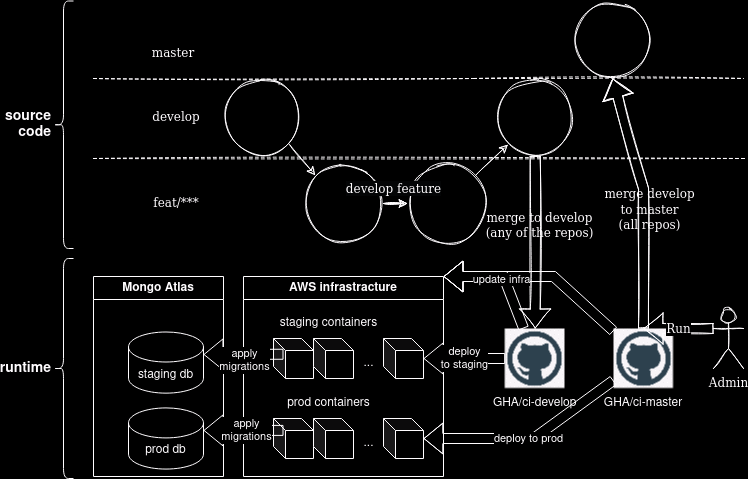

The diagram above was exported from draw.io. Its source (the exported page's mxGraphModel, read from the mxfile embedded in the PNG):
<mxGraphModel dx="880" dy="482" grid="1" gridSize="10" guides="1" tooltips="1" connect="1" arrows="1" fold="1" page="1" pageScale="1" pageWidth="827" pageHeight="1169" background="#000000" math="0" shadow="0">
  <root>
    <mxCell id="0" />
    <mxCell id="1" parent="0" />
    <mxCell id="2" value="" style="endArrow=none;dashed=1;html=1;rounded=0;sketch=1;" parent="1" edge="1">
      <mxGeometry width="50" height="50" relative="1" as="geometry">
        <mxPoint x="120" y="190" as="sourcePoint" />
        <mxPoint x="771" y="190" as="targetPoint" />
      </mxGeometry>
    </mxCell>
    <mxCell id="3" value="&lt;font face=&quot;Verdana&quot;&gt;develop&lt;br&gt;&lt;/font&gt;" style="text;html=1;strokeColor=none;fillColor=none;align=center;verticalAlign=middle;whiteSpace=wrap;rounded=0;sketch=1;" parent="1" vertex="1">
      <mxGeometry x="62.5" y="133.75" width="280" height="30" as="geometry" />
    </mxCell>
    <mxCell id="5" value="&lt;font face=&quot;Verdana&quot;&gt;feat/***&lt;br&gt;&lt;/font&gt;" style="text;html=1;strokeColor=none;fillColor=none;align=center;verticalAlign=middle;whiteSpace=wrap;rounded=0;rotation=0;sketch=1;" parent="1" vertex="1">
      <mxGeometry x="62.5" y="220" width="280" height="30" as="geometry" />
    </mxCell>
    <mxCell id="23" value="" style="edgeStyle=orthogonalEdgeStyle;rounded=0;orthogonalLoop=1;jettySize=auto;html=1;sketch=1;" parent="1" source="6" target="9" edge="1">
      <mxGeometry relative="1" as="geometry" />
    </mxCell>
    <mxCell id="6" value="" style="ellipse;whiteSpace=wrap;html=1;aspect=fixed;fontFamily=Verdana;fontSize=12;fillColor=none;sketch=1;" parent="1" vertex="1">
      <mxGeometry x="330" y="195" width="80" height="80" as="geometry" />
    </mxCell>
    <mxCell id="7" value="" style="ellipse;whiteSpace=wrap;html=1;aspect=fixed;fontFamily=Verdana;fontSize=12;fillStyle=hatch;fillColor=none;sketch=1;" parent="1" vertex="1">
      <mxGeometry x="250" y="110" width="77.5" height="77.5" as="geometry" />
    </mxCell>
    <mxCell id="8" value="" style="endArrow=classic;html=1;rounded=0;fontFamily=Verdana;fontSize=12;entryX=0;entryY=0;entryDx=0;entryDy=0;exitX=1;exitY=1;exitDx=0;exitDy=0;sketch=1;" parent="1" source="7" target="6" edge="1">
      <mxGeometry width="50" height="50" relative="1" as="geometry">
        <mxPoint x="330" y="180" as="sourcePoint" />
        <mxPoint x="300" y="180" as="targetPoint" />
      </mxGeometry>
    </mxCell>
    <mxCell id="9" value="" style="ellipse;whiteSpace=wrap;html=1;aspect=fixed;fontFamily=Verdana;fontSize=12;fillColor=none;sketch=1;" parent="1" vertex="1">
      <mxGeometry x="434" y="195" width="80" height="80" as="geometry" />
    </mxCell>
    <mxCell id="11" value="&lt;span style=&quot;color: rgb(0, 0, 0); font-family: Verdana; font-size: 12px; font-style: normal; font-variant-ligatures: normal; font-variant-caps: normal; font-weight: 400; letter-spacing: normal; orphans: 2; text-align: center; text-indent: 0px; text-transform: none; widows: 2; word-spacing: 0px; -webkit-text-stroke-width: 0px; background-color: rgb(248, 249, 250); text-decoration-thickness: initial; text-decoration-style: initial; text-decoration-color: initial; float: none; display: inline !important;&quot;&gt;develop feature&lt;/span&gt;" style="endArrow=classic;html=1;rounded=0;fontFamily=Verdana;fontSize=12;entryX=0;entryY=0.5;entryDx=0;entryDy=0;exitX=1;exitY=0.5;exitDx=0;exitDy=0;sketch=1;" parent="1" source="6" target="9" edge="1">
      <mxGeometry x="-0.1667" y="15" width="50" height="50" relative="1" as="geometry">
        <mxPoint x="500" y="230" as="sourcePoint" />
        <mxPoint x="550" y="180" as="targetPoint" />
        <mxPoint as="offset" />
      </mxGeometry>
    </mxCell>
    <mxCell id="13" value="" style="ellipse;whiteSpace=wrap;html=1;aspect=fixed;fontFamily=Verdana;fontSize=12;fillColor=none;sketch=1;" parent="1" vertex="1">
      <mxGeometry x="522.97" y="110" width="77.5" height="77.5" as="geometry" />
    </mxCell>
    <mxCell id="14" value="" style="endArrow=classic;html=1;rounded=0;fontFamily=Verdana;fontSize=12;entryX=0;entryY=1;entryDx=0;entryDy=0;exitX=1;exitY=0;exitDx=0;exitDy=0;sketch=1;" parent="1" source="9" target="13" edge="1">
      <mxGeometry width="50" height="50" relative="1" as="geometry">
        <mxPoint x="520" y="230" as="sourcePoint" />
        <mxPoint x="521.72" y="270" as="targetPoint" />
      </mxGeometry>
    </mxCell>
    <mxCell id="16" value="GHA/ci-develop" style="shape=image;imageAspect=0;aspect=fixed;verticalLabelPosition=bottom;verticalAlign=top;image=https://clipground.com/images/github-logo-png-7.jpg;sketch=1;" parent="1" vertex="1">
      <mxGeometry x="531.72" y="360" width="60" height="60" as="geometry" />
    </mxCell>
    <mxCell id="17" value="&lt;font face=&quot;Verdana&quot;&gt;master&lt;br&gt;&lt;/font&gt;" style="text;html=1;strokeColor=none;fillColor=none;align=center;verticalAlign=middle;whiteSpace=wrap;rounded=0;sketch=1;" parent="1" vertex="1">
      <mxGeometry x="60" y="70" width="280" height="30" as="geometry" />
    </mxCell>
    <mxCell id="18" value="" style="shape=flexArrow;endArrow=classic;html=1;rounded=0;exitX=0.5;exitY=1;exitDx=0;exitDy=0;sketch=1;" parent="1" source="13" target="16" edge="1">
      <mxGeometry width="50" height="50" relative="1" as="geometry">
        <mxPoint x="531.72" y="190" as="sourcePoint" />
        <mxPoint x="671.72" y="50" as="targetPoint" />
      </mxGeometry>
    </mxCell>
    <mxCell id="22" value="&lt;span style=&quot;font-family: Verdana; font-size: 12px;&quot;&gt;merge to develop&lt;br&gt;(any of the repos)&lt;br&gt;&lt;/span&gt;" style="edgeLabel;html=1;align=center;verticalAlign=middle;resizable=0;points=[];labelBackgroundColor=none;sketch=1;" parent="18" vertex="1" connectable="0">
      <mxGeometry x="-0.2082" y="4" relative="1" as="geometry">
        <mxPoint y="1" as="offset" />
      </mxGeometry>
    </mxCell>
    <mxCell id="21" value="" style="endArrow=none;dashed=1;html=1;rounded=0;sketch=1;" parent="1" edge="1">
      <mxGeometry width="50" height="50" relative="1" as="geometry">
        <mxPoint x="120" y="110" as="sourcePoint" />
        <mxPoint x="770" y="110" as="targetPoint" />
        <Array as="points">
          <mxPoint x="500" y="110" />
        </Array>
      </mxGeometry>
    </mxCell>
    <mxCell id="24" value="GHA/ci-master" style="shape=image;imageAspect=0;aspect=fixed;verticalLabelPosition=bottom;verticalAlign=top;image=https://clipground.com/images/github-logo-png-7.jpg;sketch=1;" parent="1" vertex="1">
      <mxGeometry x="640" y="360" width="60" height="60" as="geometry" />
    </mxCell>
    <mxCell id="25" value="" style="ellipse;whiteSpace=wrap;html=1;aspect=fixed;fontFamily=Verdana;fontSize=12;fillColor=none;sketch=1;" parent="1" vertex="1">
      <mxGeometry x="600.47" y="32.5" width="77.5" height="77.5" as="geometry" />
    </mxCell>
    <mxCell id="27" value="" style="shape=flexArrow;endArrow=classic;html=1;rounded=0;exitX=0.5;exitY=0;exitDx=0;exitDy=0;entryX=0.5;entryY=1;entryDx=0;entryDy=0;sketch=1;" parent="1" source="24" target="25" edge="1">
      <mxGeometry width="50" height="50" relative="1" as="geometry">
        <mxPoint x="610" y="280" as="sourcePoint" />
        <mxPoint x="660" y="230" as="targetPoint" />
        <Array as="points">
          <mxPoint x="670" y="220" />
        </Array>
      </mxGeometry>
    </mxCell>
    <mxCell id="28" value="&lt;font style=&quot;font-size: 12px;&quot; face=&quot;Verdana&quot;&gt;merge develop&lt;br&gt;to master&lt;br&gt;(all repos)&lt;br&gt;&lt;/font&gt;" style="edgeLabel;html=1;align=center;verticalAlign=middle;resizable=0;points=[];labelBackgroundColor=none;sketch=1;" parent="27" vertex="1" connectable="0">
      <mxGeometry x="-0.0584" y="-5" relative="1" as="geometry">
        <mxPoint as="offset" />
      </mxGeometry>
    </mxCell>
    <mxCell id="29" value="Admin" style="shape=umlActor;verticalLabelPosition=bottom;verticalAlign=top;html=1;outlineConnect=0;fontFamily=Verdana;fontSize=12;fillColor=none;sketch=1;" parent="1" vertex="1">
      <mxGeometry x="740" y="340" width="30" height="60" as="geometry" />
    </mxCell>
    <mxCell id="30" value="Run" style="shape=flexArrow;endArrow=classic;html=1;rounded=0;fontFamily=Verdana;fontSize=12;exitX=0;exitY=0.3333333333333333;exitDx=0;exitDy=0;exitPerimeter=0;entryX=0.5;entryY=0;entryDx=0;entryDy=0;sketch=1;" parent="1" source="29" target="24" edge="1">
      <mxGeometry width="50" height="50" relative="1" as="geometry">
        <mxPoint x="610" y="330" as="sourcePoint" />
        <mxPoint x="660" y="280" as="targetPoint" />
      </mxGeometry>
    </mxCell>
    <mxCell id="xVSUWKQcdjHum9o9-1yB-32" value="&lt;div&gt;AWS infrastracture&lt;/div&gt;" style="swimlane;whiteSpace=wrap;html=1;" vertex="1" parent="1">
      <mxGeometry x="270" y="308" width="200" height="200" as="geometry" />
    </mxCell>
    <mxCell id="xVSUWKQcdjHum9o9-1yB-34" value="&lt;div&gt;staging containers&lt;/div&gt;" style="text;html=1;align=center;verticalAlign=middle;resizable=0;points=[];autosize=1;strokeColor=none;fillColor=none;" vertex="1" parent="xVSUWKQcdjHum9o9-1yB-32">
      <mxGeometry x="25" y="32" width="120" height="30" as="geometry" />
    </mxCell>
    <mxCell id="xVSUWKQcdjHum9o9-1yB-35" value="" style="shape=cube;whiteSpace=wrap;html=1;boundedLbl=1;backgroundOutline=1;darkOpacity=0.05;darkOpacity2=0.1;size=12;" vertex="1" parent="xVSUWKQcdjHum9o9-1yB-32">
      <mxGeometry x="30" y="62" width="40" height="40" as="geometry" />
    </mxCell>
    <mxCell id="xVSUWKQcdjHum9o9-1yB-36" value="" style="shape=cube;whiteSpace=wrap;html=1;boundedLbl=1;backgroundOutline=1;darkOpacity=0.05;darkOpacity2=0.1;size=12;" vertex="1" parent="xVSUWKQcdjHum9o9-1yB-32">
      <mxGeometry x="70" y="62" width="40" height="40" as="geometry" />
    </mxCell>
    <mxCell id="xVSUWKQcdjHum9o9-1yB-37" value="" style="shape=cube;whiteSpace=wrap;html=1;boundedLbl=1;backgroundOutline=1;darkOpacity=0.05;darkOpacity2=0.1;size=12;" vertex="1" parent="xVSUWKQcdjHum9o9-1yB-32">
      <mxGeometry x="140" y="62" width="40" height="40" as="geometry" />
    </mxCell>
    <mxCell id="xVSUWKQcdjHum9o9-1yB-44" value="..." style="text;html=1;align=center;verticalAlign=middle;resizable=0;points=[];autosize=1;strokeColor=none;fillColor=none;" vertex="1" parent="xVSUWKQcdjHum9o9-1yB-32">
      <mxGeometry x="110" y="72" width="30" height="30" as="geometry" />
    </mxCell>
    <mxCell id="xVSUWKQcdjHum9o9-1yB-45" value="&lt;div&gt;prod containers&lt;/div&gt;" style="text;html=1;align=center;verticalAlign=middle;resizable=0;points=[];autosize=1;strokeColor=none;fillColor=none;" vertex="1" parent="xVSUWKQcdjHum9o9-1yB-32">
      <mxGeometry x="30" y="112" width="110" height="30" as="geometry" />
    </mxCell>
    <mxCell id="xVSUWKQcdjHum9o9-1yB-46" value="" style="shape=cube;whiteSpace=wrap;html=1;boundedLbl=1;backgroundOutline=1;darkOpacity=0.05;darkOpacity2=0.1;size=12;" vertex="1" parent="xVSUWKQcdjHum9o9-1yB-32">
      <mxGeometry x="30" y="142" width="40" height="40" as="geometry" />
    </mxCell>
    <mxCell id="xVSUWKQcdjHum9o9-1yB-47" value="" style="shape=cube;whiteSpace=wrap;html=1;boundedLbl=1;backgroundOutline=1;darkOpacity=0.05;darkOpacity2=0.1;size=12;" vertex="1" parent="xVSUWKQcdjHum9o9-1yB-32">
      <mxGeometry x="70" y="142" width="40" height="40" as="geometry" />
    </mxCell>
    <mxCell id="xVSUWKQcdjHum9o9-1yB-48" value="" style="shape=cube;whiteSpace=wrap;html=1;boundedLbl=1;backgroundOutline=1;darkOpacity=0.05;darkOpacity2=0.1;size=12;" vertex="1" parent="xVSUWKQcdjHum9o9-1yB-32">
      <mxGeometry x="140" y="142" width="40" height="40" as="geometry" />
    </mxCell>
    <mxCell id="xVSUWKQcdjHum9o9-1yB-49" value="..." style="text;html=1;align=center;verticalAlign=middle;resizable=0;points=[];autosize=1;strokeColor=none;fillColor=none;" vertex="1" parent="xVSUWKQcdjHum9o9-1yB-32">
      <mxGeometry x="110" y="152" width="30" height="30" as="geometry" />
    </mxCell>
    <mxCell id="xVSUWKQcdjHum9o9-1yB-52" value="" style="shape=flexArrow;endArrow=classic;html=1;rounded=0;entryX=1;entryY=0;entryDx=0;entryDy=0;" edge="1" parent="1" source="16" target="xVSUWKQcdjHum9o9-1yB-32">
      <mxGeometry width="50" height="50" relative="1" as="geometry">
        <mxPoint x="450" y="340" as="sourcePoint" />
        <mxPoint x="480" y="341" as="targetPoint" />
        <Array as="points">
          <mxPoint x="530" y="308" />
        </Array>
      </mxGeometry>
    </mxCell>
    <mxCell id="xVSUWKQcdjHum9o9-1yB-53" value="&lt;div&gt;deploy &lt;br&gt;&lt;/div&gt;&lt;div&gt;to staging&lt;/div&gt;" style="shape=flexArrow;endArrow=classic;html=1;rounded=0;" edge="1" parent="1" source="16" target="xVSUWKQcdjHum9o9-1yB-37">
      <mxGeometry width="50" height="50" relative="1" as="geometry">
        <mxPoint x="522" y="405.5" as="sourcePoint" />
        <mxPoint x="470" y="380" as="targetPoint" />
      </mxGeometry>
    </mxCell>
    <mxCell id="xVSUWKQcdjHum9o9-1yB-54" value="" style="shape=flexArrow;endArrow=classic;html=1;rounded=0;entryX=1;entryY=0;entryDx=0;entryDy=0;" edge="1" parent="1" source="24" target="xVSUWKQcdjHum9o9-1yB-32">
      <mxGeometry width="50" height="50" relative="1" as="geometry">
        <mxPoint x="650" y="347.66857142857145" as="sourcePoint" />
        <mxPoint x="500" y="335.7619047619048" as="targetPoint" />
        <Array as="points">
          <mxPoint x="580" y="308" />
        </Array>
      </mxGeometry>
    </mxCell>
    <mxCell id="xVSUWKQcdjHum9o9-1yB-56" value="update infra" style="edgeLabel;html=1;align=center;verticalAlign=middle;resizable=0;points=[];" vertex="1" connectable="0" parent="xVSUWKQcdjHum9o9-1yB-54">
      <mxGeometry x="0.4037" y="2" relative="1" as="geometry">
        <mxPoint as="offset" />
      </mxGeometry>
    </mxCell>
    <mxCell id="xVSUWKQcdjHum9o9-1yB-55" value="deploy to prod" style="shape=flexArrow;endArrow=classic;html=1;rounded=0;" edge="1" parent="1" source="24" target="xVSUWKQcdjHum9o9-1yB-48">
      <mxGeometry width="50" height="50" relative="1" as="geometry">
        <mxPoint x="562" y="402" as="sourcePoint" />
        <mxPoint x="510" y="371" as="targetPoint" />
        <Array as="points">
          <mxPoint x="560" y="470" />
        </Array>
      </mxGeometry>
    </mxCell>
    <mxCell id="xVSUWKQcdjHum9o9-1yB-61" value="Mongo Atlas" style="swimlane;whiteSpace=wrap;html=1;" vertex="1" parent="1">
      <mxGeometry x="120" y="308" width="130" height="200" as="geometry" />
    </mxCell>
    <mxCell id="xVSUWKQcdjHum9o9-1yB-66" value="prod db" style="shape=cylinder3;whiteSpace=wrap;html=1;boundedLbl=1;backgroundOutline=1;size=15;" vertex="1" parent="xVSUWKQcdjHum9o9-1yB-61">
      <mxGeometry x="35" y="131.42000000000002" width="75" height="61.15" as="geometry" />
    </mxCell>
    <mxCell id="xVSUWKQcdjHum9o9-1yB-67" value="" style="shape=flexArrow;endArrow=classic;html=1;rounded=0;exitX=0.25;exitY=0.394;exitDx=0;exitDy=0;exitPerimeter=0;" edge="1" parent="xVSUWKQcdjHum9o9-1yB-61">
      <mxGeometry width="50" height="50" relative="1" as="geometry">
        <mxPoint x="190" y="153.92000000000002" as="sourcePoint" />
        <mxPoint x="110" y="153.92000000000002" as="targetPoint" />
      </mxGeometry>
    </mxCell>
    <mxCell id="xVSUWKQcdjHum9o9-1yB-69" value="&lt;div&gt;apply&lt;/div&gt;&lt;div&gt;migrations&lt;br&gt;&lt;/div&gt;" style="edgeLabel;html=1;align=center;verticalAlign=middle;resizable=0;points=[];" vertex="1" connectable="0" parent="xVSUWKQcdjHum9o9-1yB-67">
      <mxGeometry x="-0.05" relative="1" as="geometry">
        <mxPoint as="offset" />
      </mxGeometry>
    </mxCell>
    <mxCell id="xVSUWKQcdjHum9o9-1yB-63" value="staging db" style="shape=cylinder3;whiteSpace=wrap;html=1;boundedLbl=1;backgroundOutline=1;size=15;" vertex="1" parent="xVSUWKQcdjHum9o9-1yB-61">
      <mxGeometry x="35" y="55.5" width="75" height="61.15" as="geometry" />
    </mxCell>
    <mxCell id="xVSUWKQcdjHum9o9-1yB-65" value="" style="shape=flexArrow;endArrow=classic;html=1;rounded=0;exitX=0.25;exitY=0.394;exitDx=0;exitDy=0;exitPerimeter=0;" edge="1" parent="xVSUWKQcdjHum9o9-1yB-61" source="xVSUWKQcdjHum9o9-1yB-35">
      <mxGeometry width="50" height="50" relative="1" as="geometry">
        <mxPoint x="180" y="77.7547169811321" as="sourcePoint" />
        <mxPoint x="110" y="78" as="targetPoint" />
      </mxGeometry>
    </mxCell>
    <mxCell id="xVSUWKQcdjHum9o9-1yB-68" value="&lt;div&gt;apply&lt;/div&gt;&lt;div&gt;migrations&lt;br&gt;&lt;/div&gt;" style="edgeLabel;html=1;align=center;verticalAlign=middle;resizable=0;points=[];strokeOpacity=0;" vertex="1" connectable="0" parent="xVSUWKQcdjHum9o9-1yB-65">
      <mxGeometry x="0.2005" y="6" relative="1" as="geometry">
        <mxPoint x="8" as="offset" />
      </mxGeometry>
    </mxCell>
    <mxCell id="xVSUWKQcdjHum9o9-1yB-70" value="&lt;h1 style=&quot;font-size: 14px;&quot;&gt;source code&lt;/h1&gt;" style="shape=curlyBracket;whiteSpace=wrap;html=1;rounded=1;labelPosition=left;verticalLabelPosition=middle;align=right;verticalAlign=middle;" vertex="1" parent="1">
      <mxGeometry x="80" y="32.5" width="20" height="247.5" as="geometry" />
    </mxCell>
    <mxCell id="xVSUWKQcdjHum9o9-1yB-71" value="&lt;p style=&quot;font-size: 14px;&quot;&gt;&lt;b&gt;runtime&lt;/b&gt;&lt;/p&gt;" style="shape=curlyBracket;whiteSpace=wrap;html=1;rounded=1;labelPosition=left;verticalLabelPosition=middle;align=right;verticalAlign=middle;" vertex="1" parent="1">
      <mxGeometry x="80" y="290" width="20" height="220" as="geometry" />
    </mxCell>
  </root>
</mxGraphModel>